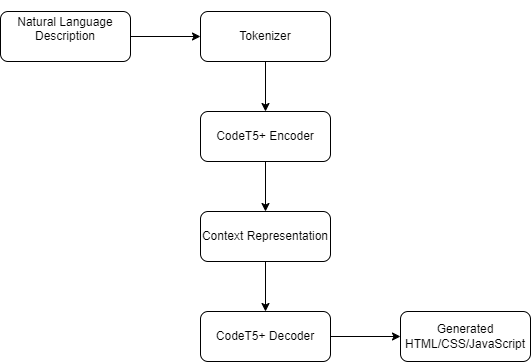

The diagram above was exported from draw.io. Its source (the exported page's mxGraphModel, read from the mxfile embedded in the PNG):
<mxGraphModel dx="864" dy="516" grid="1" gridSize="10" guides="1" tooltips="1" connect="1" arrows="1" fold="1" page="1" pageScale="1" pageWidth="827" pageHeight="1169" math="0" shadow="0">
  <root>
    <mxCell id="0" />
    <mxCell id="1" parent="0" />
    <mxCell id="LafcLaf1Tfkr5OJ0W8Qb-1" value="&#10;Natural Language Description&#10;&#10;" style="rounded=1;whiteSpace=wrap;html=1;" vertex="1" parent="1">
      <mxGeometry x="70" y="80" width="130" height="50" as="geometry" />
    </mxCell>
    <mxCell id="LafcLaf1Tfkr5OJ0W8Qb-2" value="Tokenizer" style="rounded=1;whiteSpace=wrap;html=1;" vertex="1" parent="1">
      <mxGeometry x="270" y="80" width="130" height="50" as="geometry" />
    </mxCell>
    <mxCell id="LafcLaf1Tfkr5OJ0W8Qb-3" value="" style="endArrow=classic;html=1;rounded=0;entryX=0;entryY=0.5;entryDx=0;entryDy=0;exitX=1;exitY=0.5;exitDx=0;exitDy=0;" edge="1" parent="1" source="LafcLaf1Tfkr5OJ0W8Qb-1" target="LafcLaf1Tfkr5OJ0W8Qb-2">
      <mxGeometry width="50" height="50" relative="1" as="geometry">
        <mxPoint x="200" y="110" as="sourcePoint" />
        <mxPoint x="250" y="60" as="targetPoint" />
      </mxGeometry>
    </mxCell>
    <mxCell id="LafcLaf1Tfkr5OJ0W8Qb-4" value="CodeT5+ Encoder" style="rounded=1;whiteSpace=wrap;html=1;" vertex="1" parent="1">
      <mxGeometry x="270" y="180" width="130" height="50" as="geometry" />
    </mxCell>
    <mxCell id="LafcLaf1Tfkr5OJ0W8Qb-5" value="" style="endArrow=classic;html=1;rounded=0;exitX=0.5;exitY=1;exitDx=0;exitDy=0;" edge="1" parent="1" source="LafcLaf1Tfkr5OJ0W8Qb-2" target="LafcLaf1Tfkr5OJ0W8Qb-4">
      <mxGeometry width="50" height="50" relative="1" as="geometry">
        <mxPoint x="210" y="115" as="sourcePoint" />
        <mxPoint x="280" y="115" as="targetPoint" />
      </mxGeometry>
    </mxCell>
    <mxCell id="LafcLaf1Tfkr5OJ0W8Qb-6" value="Context Representation" style="rounded=1;whiteSpace=wrap;html=1;" vertex="1" parent="1">
      <mxGeometry x="270" y="280" width="130" height="50" as="geometry" />
    </mxCell>
    <mxCell id="LafcLaf1Tfkr5OJ0W8Qb-7" value="" style="endArrow=classic;html=1;rounded=0;exitX=0.5;exitY=1;exitDx=0;exitDy=0;" edge="1" parent="1" target="LafcLaf1Tfkr5OJ0W8Qb-6">
      <mxGeometry width="50" height="50" relative="1" as="geometry">
        <mxPoint x="335" y="230" as="sourcePoint" />
        <mxPoint x="280" y="215" as="targetPoint" />
      </mxGeometry>
    </mxCell>
    <mxCell id="LafcLaf1Tfkr5OJ0W8Qb-8" value="Generated HTML/CSS/JavaScript" style="rounded=1;whiteSpace=wrap;html=1;" vertex="1" parent="1">
      <mxGeometry x="470" y="380" width="130" height="50" as="geometry" />
    </mxCell>
    <mxCell id="LafcLaf1Tfkr5OJ0W8Qb-9" value="" style="endArrow=classic;html=1;rounded=0;entryX=0;entryY=0.5;entryDx=0;entryDy=0;exitX=1;exitY=0.5;exitDx=0;exitDy=0;" edge="1" parent="1" target="LafcLaf1Tfkr5OJ0W8Qb-8">
      <mxGeometry width="50" height="50" relative="1" as="geometry">
        <mxPoint x="400" y="405" as="sourcePoint" />
        <mxPoint x="450" y="360" as="targetPoint" />
      </mxGeometry>
    </mxCell>
    <mxCell id="LafcLaf1Tfkr5OJ0W8Qb-14" value="CodeT5+ Decoder" style="rounded=1;whiteSpace=wrap;html=1;" vertex="1" parent="1">
      <mxGeometry x="270" y="380" width="130" height="50" as="geometry" />
    </mxCell>
    <mxCell id="LafcLaf1Tfkr5OJ0W8Qb-15" value="" style="endArrow=classic;html=1;rounded=0;exitX=0.5;exitY=1;exitDx=0;exitDy=0;" edge="1" parent="1" target="LafcLaf1Tfkr5OJ0W8Qb-14">
      <mxGeometry width="50" height="50" relative="1" as="geometry">
        <mxPoint x="335" y="330" as="sourcePoint" />
        <mxPoint x="280" y="315" as="targetPoint" />
      </mxGeometry>
    </mxCell>
  </root>
</mxGraphModel>